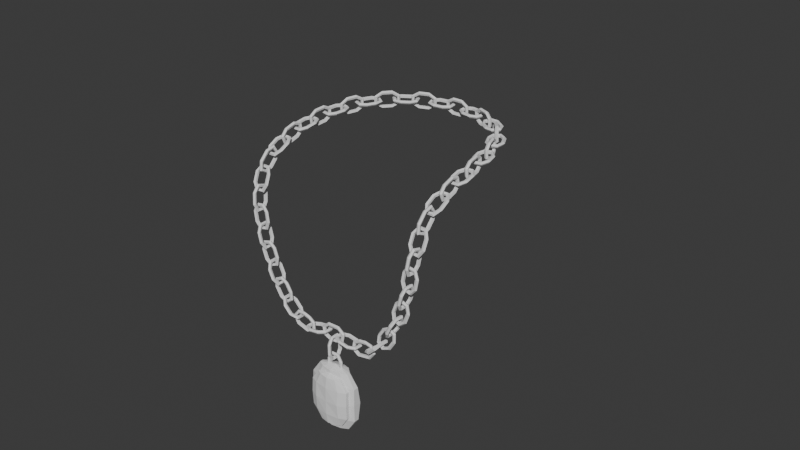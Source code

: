# Source: Pendant.blend  (saved by Blender 5.1.30; exported with 4.5.12 LTS)
import bpy
from mathutils import Matrix  # noqa: F401  (used for matrix-valued properties, if any)

bpy.ops.wm.read_factory_settings(use_empty=True)
scene = bpy.context.scene
scene.name = 'Scene'

# ---- collections
col_collection = bpy.data.collections.new('Collection'); scene.collection.children.link(col_collection)

# ---- world
world_world = bpy.data.worlds.new('World'); scene.world = world_world
world_world.use_nodes = True; world_world.node_tree.nodes.clear()
_N = world_world.node_tree.nodes; _L = world_world.node_tree.links
n0 = _N.new('ShaderNodeOutputWorld'); n0.name = 'World Output'; n0.location = (200, 100)
n1 = _N.new('ShaderNodeBackground'); n1.name = 'Background'; n1.location = (-200, 100)
n1.inputs[0].default_value = (0.05088, 0.05088, 0.05088, 1.0)
_L.new(n1.outputs[0], n0.inputs[0])
n0.is_active_output = True
world_world.color = (0.05088, 0.05088, 0.05088)
world_world.sun_shadow_jitter_overblur = 0.0

# ---- meshes
me_torus_001 = bpy.data.meshes.new('Torus.001')
me_torus_001.from_pydata([(0.25, -0.1412, 5.96e-11), (0.2155, -0.1412, 0.04755), (0.1595, -0.1412, 0.02939), (0.1595, -0.1412, -0.02939), (0.2155, -0.1412, -0.04755), (-0.125, -0.3577, 5.96e-11), (-0.1077, -0.3278, 0.04755), (-0.07977, -0.2794, 0.02939), (-0.07977, -0.2794, -0.02939), (-0.1077, -0.3278, -0.04755), (0.125, -0.3577, 5.96e-11), (0.1077, -0.3278, 0.04755), (0.07977, -0.2794, 0.02939), (0.07977, -0.2794, -0.02939), (0.1077, -0.3278, -0.04755), (0.125, 0.3577, 5.96e-11), (0.1077, 0.3278, 0.04755), (0.07977, 0.2794, 0.02939), (0.07977, 0.2794, -0.02939), (0.1077, 0.3278, -0.04755), (-0.125, 0.3577, 5.96e-11), (-0.1077, 0.3278, 0.04755), (-0.07977, 0.2794, 0.02939), (-0.07977, 0.2794, -0.02939), (-0.1077, 0.3278, -0.04755), (0.1077, 0.3278, -0.04755), (0.07977, 0.2794, -0.02939), (0.07977, 0.2794, 0.02939), (0.1077, 0.3278, 0.04755), (0.125, 0.3577, 5.96e-11), (0.2155, 0.1412, -0.04755), (0.1595, 0.1412, -0.02939), (0.1595, 0.1412, 0.02939), (0.2155, 0.1412, 0.04755), (0.25, 0.1412, 5.96e-11), (-0.25, -0.1412, 5.96e-11), (-0.2155, -0.1412, 0.04755), (-0.1595, -0.1412, 0.02939), (-0.1595, -0.1412, -0.02939), (-0.2155, -0.1412, -0.04755), (-0.125, -0.3577, 5.96e-11), (-0.1077, -0.3278, 0.04755), (-0.07977, -0.2794, 0.02939), (-0.07977, -0.2794, -0.02939), (-0.1077, -0.3278, -0.04755), (-0.25, 0.1412, 5.96e-11), (-0.2155, 0.1412, 0.04755), (-0.1595, 0.1412, 0.02939), (-0.1595, 0.1412, -0.02939), (-0.2155, 0.1412, -0.04755)], [], [(39, 44, 40, 35), (38, 43, 44, 39), (37, 42, 43, 38), (36, 41, 42, 37), (35, 40, 41, 36), (5, 10, 11, 6), (6, 11, 12, 7), (7, 12, 13, 8), (8, 13, 14, 9), (9, 14, 10, 5), (10, 0, 1, 11), (11, 1, 2, 12), (12, 2, 3, 13), (13, 3, 4, 14), (14, 4, 0, 10), (15, 20, 21, 16), (16, 21, 22, 17), (17, 22, 23, 18), (18, 23, 24, 19), (19, 24, 20, 15), (20, 45, 46, 21), (21, 46, 47, 22), (22, 47, 48, 23), (23, 48, 49, 24), (24, 49, 45, 20), (30, 25, 29, 34), (31, 26, 25, 30), (32, 27, 26, 31), (33, 28, 27, 32), (34, 29, 28, 33), (33, 32, 2, 1), (32, 31, 3, 2), (31, 30, 4, 3), (30, 34, 0, 4), (34, 33, 1, 0), (49, 48, 38, 39), (48, 47, 37, 38), (47, 46, 36, 37), (46, 45, 35, 36), (45, 49, 39, 35)])
_uv = me_torus_001.uv_layers.new(name='UVMap')
_uv.uv.foreach_set('vector', [-1.11e-16, 0.4, 0.1667, 0.4, 0.1667, 0.6, -1.11e-16, 0.6, -1.11e-16, 0.2, 0.1667, 0.2, 0.1667, 0.4, -1.11e-16, 0.4, -1.11e-16, 0.0, 0.1667, 0.0, 0.1667, 0.2, -1.11e-16, 0.2, -1.11e-16, 0.8, 0.1667, 0.8, 0.1667, 1.0, -1.11e-16, 1.0, -1.11e-16, 0.6, 0.1667, 0.6, 0.1667, 0.8, -1.11e-16, 0.8, 0.1667, 0.6, 0.3333, 0.6, 0.3333, 0.8, 0.1667, 0.8, 0.1667, 0.8, 0.3333, 0.8, 0.3333, 1.0, 0.1667, 1.0, 0.1667, 0.0, 0.3333, 0.0, 0.3333, 0.2, 0.1667, 0.2, 0.1667, 0.2, 0.3333, 0.2, 0.3333, 0.4, 0.1667, 0.4, 0.1667, 0.4, 0.3333, 0.4, 0.3333, 0.6, 0.1667, 0.6, 0.3333, 0.6, 0.5, 0.6, 0.5, 0.8, 0.3333, 0.8, 0.3333, 0.8, 0.5, 0.8, 0.5, 1.0, 0.3333, 1.0, 0.3333, 0.0, 0.5, 0.0, 0.5, 0.2, 0.3333, 0.2, 0.3333, 0.2, 0.5, 0.2, 0.5, 0.4, 0.3333, 0.4, 0.3333, 0.4, 0.5, 0.4, 0.5, 0.6, 0.3333, 0.6, 0.6667, 0.6, 0.8333, 0.6, 0.8333, 0.8, 0.6667, 0.8, 0.6667, 0.8, 0.8333, 0.8, 0.8333, 1.0, 0.6667, 1.0, 0.6667, 0.0, 0.8333, 0.0, 0.8333, 0.2, 0.6667, 0.2, 0.6667, 0.2, 0.8333, 0.2, 0.8333, 0.4, 0.6667, 0.4, 0.6667, 0.4, 0.8333, 0.4, 0.8333, 0.6, 0.6667, 0.6, 0.8333, 0.6, 1.0, 0.6, 1.0, 0.8, 0.8333, 0.8, 0.8333, 0.8, 1.0, 0.8, 1.0, 1.0, 0.8333, 1.0, 0.8333, 0.0, 1.0, 0.0, 1.0, 0.2, 0.8333, 0.2, 0.8333, 0.2, 1.0, 0.2, 1.0, 0.4, 0.8333, 0.4, 0.8333, 0.4, 1.0, 0.4, 1.0, 0.6, 0.8333, 0.6, 0.5, 0.4, 0.6667, 0.4, 0.6667, 0.6, 0.5, 0.6, 0.5, 0.2, 0.6667, 0.2, 0.6667, 0.4, 0.5, 0.4, 0.5, 0.0, 0.6667, 0.0, 0.6667, 0.2, 0.5, 0.2, 0.5, 0.8, 0.6667, 0.8, 0.6667, 1.0, 0.5, 1.0, 0.5, 0.6, 0.6667, 0.6, 0.6667, 0.8, 0.5, 0.8, 0.5, 0.8, 0.5, 1.0, 0.5, 1.0, 0.5, 0.8, 0.5, 0.0, 0.5, 0.2, 0.5, 0.2, 0.5, 0.0, 0.5, 0.2, 0.5, 0.4, 0.5, 0.4, 0.5, 0.2, 0.5, 0.4, 0.5, 0.6, 0.5, 0.6, 0.5, 0.4, 0.5, 0.6, 0.5, 0.8, 0.5, 0.8, 0.5, 0.6, 1.0, 0.4, 1.0, 0.2, -1.11e-16, 0.2, -1.11e-16, 0.4, 1.0, 0.2, 1.0, 0.0, -1.11e-16, 0.0, -1.11e-16, 0.2, 1.0, 1.0, 1.0, 0.8, -1.11e-16, 0.8, -1.11e-16, 1.0, 1.0, 0.8, 1.0, 0.6, -1.11e-16, 0.6, -1.11e-16, 0.8, 1.0, 0.6, 1.0, 0.4, -1.11e-16, 0.4, -1.11e-16, 0.6])
me_torus_001.update()
me_torus_002 = bpy.data.meshes.new('Torus.002')
me_torus_002.from_pydata([(0.25, -0.1412, 5.96e-11), (0.2155, -0.1412, 0.04755), (0.1595, -0.1412, 0.02939), (0.1595, -0.1412, -0.02939), (0.2155, -0.1412, -0.04755), (-0.125, -0.3577, 5.96e-11), (-0.1077, -0.3278, 0.04755), (-0.07977, -0.2794, 0.02939), (-0.07977, -0.2794, -0.02939), (-0.1077, -0.3278, -0.04755), (0.125, -0.3577, 5.96e-11), (0.1077, -0.3278, 0.04755), (0.07977, -0.2794, 0.02939), (0.07977, -0.2794, -0.02939), (0.1077, -0.3278, -0.04755), (0.125, 0.3577, 5.96e-11), (0.1077, 0.3278, 0.04755), (0.07977, 0.2794, 0.02939), (0.07977, 0.2794, -0.02939), (0.1077, 0.3278, -0.04755), (-0.125, 0.3577, 5.96e-11), (-0.1077, 0.3278, 0.04755), (-0.07977, 0.2794, 0.02939), (-0.07977, 0.2794, -0.02939), (-0.1077, 0.3278, -0.04755), (0.1077, 0.3278, -0.04755), (0.07977, 0.2794, -0.02939), (0.07977, 0.2794, 0.02939), (0.1077, 0.3278, 0.04755), (0.125, 0.3577, 5.96e-11), (0.2155, 0.1412, -0.04755), (0.1595, 0.1412, -0.02939), (0.1595, 0.1412, 0.02939), (0.2155, 0.1412, 0.04755), (0.25, 0.1412, 5.96e-11), (-0.25, -0.1412, 5.96e-11), (-0.2155, -0.1412, 0.04755), (-0.1595, -0.1412, 0.02939), (-0.1595, -0.1412, -0.02939), (-0.2155, -0.1412, -0.04755), (-0.125, -0.3577, 5.96e-11), (-0.1077, -0.3278, 0.04755), (-0.07977, -0.2794, 0.02939), (-0.07977, -0.2794, -0.02939), (-0.1077, -0.3278, -0.04755), (-0.25, 0.1412, 5.96e-11), (-0.2155, 0.1412, 0.04755), (-0.1595, 0.1412, 0.02939), (-0.1595, 0.1412, -0.02939), (-0.2155, 0.1412, -0.04755)], [], [(39, 44, 40, 35), (38, 43, 44, 39), (37, 42, 43, 38), (36, 41, 42, 37), (35, 40, 41, 36), (5, 10, 11, 6), (6, 11, 12, 7), (7, 12, 13, 8), (8, 13, 14, 9), (9, 14, 10, 5), (10, 0, 1, 11), (11, 1, 2, 12), (12, 2, 3, 13), (13, 3, 4, 14), (14, 4, 0, 10), (15, 20, 21, 16), (16, 21, 22, 17), (17, 22, 23, 18), (18, 23, 24, 19), (19, 24, 20, 15), (20, 45, 46, 21), (21, 46, 47, 22), (22, 47, 48, 23), (23, 48, 49, 24), (24, 49, 45, 20), (30, 25, 29, 34), (31, 26, 25, 30), (32, 27, 26, 31), (33, 28, 27, 32), (34, 29, 28, 33), (33, 32, 2, 1), (32, 31, 3, 2), (31, 30, 4, 3), (30, 34, 0, 4), (34, 33, 1, 0), (49, 48, 38, 39), (48, 47, 37, 38), (47, 46, 36, 37), (46, 45, 35, 36), (45, 49, 39, 35)])
_uv = me_torus_002.uv_layers.new(name='UVMap')
_uv.uv.foreach_set('vector', [-1.11e-16, 0.4, 0.1667, 0.4, 0.1667, 0.6, -1.11e-16, 0.6, -1.11e-16, 0.2, 0.1667, 0.2, 0.1667, 0.4, -1.11e-16, 0.4, -1.11e-16, 0.0, 0.1667, 0.0, 0.1667, 0.2, -1.11e-16, 0.2, -1.11e-16, 0.8, 0.1667, 0.8, 0.1667, 1.0, -1.11e-16, 1.0, -1.11e-16, 0.6, 0.1667, 0.6, 0.1667, 0.8, -1.11e-16, 0.8, 0.1667, 0.6, 0.3333, 0.6, 0.3333, 0.8, 0.1667, 0.8, 0.1667, 0.8, 0.3333, 0.8, 0.3333, 1.0, 0.1667, 1.0, 0.1667, 0.0, 0.3333, 0.0, 0.3333, 0.2, 0.1667, 0.2, 0.1667, 0.2, 0.3333, 0.2, 0.3333, 0.4, 0.1667, 0.4, 0.1667, 0.4, 0.3333, 0.4, 0.3333, 0.6, 0.1667, 0.6, 0.3333, 0.6, 0.5, 0.6, 0.5, 0.8, 0.3333, 0.8, 0.3333, 0.8, 0.5, 0.8, 0.5, 1.0, 0.3333, 1.0, 0.3333, 0.0, 0.5, 0.0, 0.5, 0.2, 0.3333, 0.2, 0.3333, 0.2, 0.5, 0.2, 0.5, 0.4, 0.3333, 0.4, 0.3333, 0.4, 0.5, 0.4, 0.5, 0.6, 0.3333, 0.6, 0.6667, 0.6, 0.8333, 0.6, 0.8333, 0.8, 0.6667, 0.8, 0.6667, 0.8, 0.8333, 0.8, 0.8333, 1.0, 0.6667, 1.0, 0.6667, 0.0, 0.8333, 0.0, 0.8333, 0.2, 0.6667, 0.2, 0.6667, 0.2, 0.8333, 0.2, 0.8333, 0.4, 0.6667, 0.4, 0.6667, 0.4, 0.8333, 0.4, 0.8333, 0.6, 0.6667, 0.6, 0.8333, 0.6, 1.0, 0.6, 1.0, 0.8, 0.8333, 0.8, 0.8333, 0.8, 1.0, 0.8, 1.0, 1.0, 0.8333, 1.0, 0.8333, 0.0, 1.0, 0.0, 1.0, 0.2, 0.8333, 0.2, 0.8333, 0.2, 1.0, 0.2, 1.0, 0.4, 0.8333, 0.4, 0.8333, 0.4, 1.0, 0.4, 1.0, 0.6, 0.8333, 0.6, 0.5, 0.4, 0.6667, 0.4, 0.6667, 0.6, 0.5, 0.6, 0.5, 0.2, 0.6667, 0.2, 0.6667, 0.4, 0.5, 0.4, 0.5, 0.0, 0.6667, 0.0, 0.6667, 0.2, 0.5, 0.2, 0.5, 0.8, 0.6667, 0.8, 0.6667, 1.0, 0.5, 1.0, 0.5, 0.6, 0.6667, 0.6, 0.6667, 0.8, 0.5, 0.8, 0.5, 0.8, 0.5, 1.0, 0.5, 1.0, 0.5, 0.8, 0.5, 0.0, 0.5, 0.2, 0.5, 0.2, 0.5, 0.0, 0.5, 0.2, 0.5, 0.4, 0.5, 0.4, 0.5, 0.2, 0.5, 0.4, 0.5, 0.6, 0.5, 0.6, 0.5, 0.4, 0.5, 0.6, 0.5, 0.8, 0.5, 0.8, 0.5, 0.6, 1.0, 0.4, 1.0, 0.2, -1.11e-16, 0.2, -1.11e-16, 0.4, 1.0, 0.2, 1.0, 0.0, -1.11e-16, 0.0, -1.11e-16, 0.2, 1.0, 1.0, 1.0, 0.8, -1.11e-16, 0.8, -1.11e-16, 1.0, 1.0, 0.8, 1.0, 0.6, -1.11e-16, 0.6, -1.11e-16, 0.8, 1.0, 0.6, 1.0, 0.4, -1.11e-16, 0.4, -1.11e-16, 0.6])
me_torus_002.update()
me_torus_003 = bpy.data.meshes.new('Torus.003')
me_torus_003.from_pydata([(0.25, -0.1412, 5.96e-11), (0.2155, -0.1412, 0.04755), (0.1595, -0.1412, 0.02939), (0.1595, -0.1412, -0.02939), (0.2155, -0.1412, -0.04755), (-0.125, -0.3577, 5.96e-11), (-0.1077, -0.3278, 0.04755), (-0.07977, -0.2794, 0.02939), (-0.07977, -0.2794, -0.02939), (-0.1077, -0.3278, -0.04755), (0.125, -0.3577, 5.96e-11), (0.1077, -0.3278, 0.04755), (0.07977, -0.2794, 0.02939), (0.07977, -0.2794, -0.02939), (0.1077, -0.3278, -0.04755), (0.125, 0.3577, 5.96e-11), (0.1077, 0.3278, 0.04755), (0.07977, 0.2794, 0.02939), (0.07977, 0.2794, -0.02939), (0.1077, 0.3278, -0.04755), (-0.125, 0.3577, 5.96e-11), (-0.1077, 0.3278, 0.04755), (-0.07977, 0.2794, 0.02939), (-0.07977, 0.2794, -0.02939), (-0.1077, 0.3278, -0.04755), (0.1077, 0.3278, -0.04755), (0.07977, 0.2794, -0.02939), (0.07977, 0.2794, 0.02939), (0.1077, 0.3278, 0.04755), (0.125, 0.3577, 5.96e-11), (0.2155, 0.1412, -0.04755), (0.1595, 0.1412, -0.02939), (0.1595, 0.1412, 0.02939), (0.2155, 0.1412, 0.04755), (0.25, 0.1412, 5.96e-11), (-0.25, -0.1412, 5.96e-11), (-0.2155, -0.1412, 0.04755), (-0.1595, -0.1412, 0.02939), (-0.1595, -0.1412, -0.02939), (-0.2155, -0.1412, -0.04755), (-0.125, -0.3577, 5.96e-11), (-0.1077, -0.3278, 0.04755), (-0.07977, -0.2794, 0.02939), (-0.07977, -0.2794, -0.02939), (-0.1077, -0.3278, -0.04755), (-0.25, 0.1412, 5.96e-11), (-0.2155, 0.1412, 0.04755), (-0.1595, 0.1412, 0.02939), (-0.1595, 0.1412, -0.02939), (-0.2155, 0.1412, -0.04755)], [], [(39, 44, 40, 35), (38, 43, 44, 39), (37, 42, 43, 38), (36, 41, 42, 37), (35, 40, 41, 36), (5, 10, 11, 6), (6, 11, 12, 7), (7, 12, 13, 8), (8, 13, 14, 9), (9, 14, 10, 5), (10, 0, 1, 11), (11, 1, 2, 12), (12, 2, 3, 13), (13, 3, 4, 14), (14, 4, 0, 10), (15, 20, 21, 16), (16, 21, 22, 17), (17, 22, 23, 18), (18, 23, 24, 19), (19, 24, 20, 15), (20, 45, 46, 21), (21, 46, 47, 22), (22, 47, 48, 23), (23, 48, 49, 24), (24, 49, 45, 20), (30, 25, 29, 34), (31, 26, 25, 30), (32, 27, 26, 31), (33, 28, 27, 32), (34, 29, 28, 33), (33, 32, 2, 1), (32, 31, 3, 2), (31, 30, 4, 3), (30, 34, 0, 4), (34, 33, 1, 0), (49, 48, 38, 39), (48, 47, 37, 38), (47, 46, 36, 37), (46, 45, 35, 36), (45, 49, 39, 35)])
_uv = me_torus_003.uv_layers.new(name='UVMap')
_uv.uv.foreach_set('vector', [-1.11e-16, 0.4, 0.1667, 0.4, 0.1667, 0.6, -1.11e-16, 0.6, -1.11e-16, 0.2, 0.1667, 0.2, 0.1667, 0.4, -1.11e-16, 0.4, -1.11e-16, 0.0, 0.1667, 0.0, 0.1667, 0.2, -1.11e-16, 0.2, -1.11e-16, 0.8, 0.1667, 0.8, 0.1667, 1.0, -1.11e-16, 1.0, -1.11e-16, 0.6, 0.1667, 0.6, 0.1667, 0.8, -1.11e-16, 0.8, 0.1667, 0.6, 0.3333, 0.6, 0.3333, 0.8, 0.1667, 0.8, 0.1667, 0.8, 0.3333, 0.8, 0.3333, 1.0, 0.1667, 1.0, 0.1667, 0.0, 0.3333, 0.0, 0.3333, 0.2, 0.1667, 0.2, 0.1667, 0.2, 0.3333, 0.2, 0.3333, 0.4, 0.1667, 0.4, 0.1667, 0.4, 0.3333, 0.4, 0.3333, 0.6, 0.1667, 0.6, 0.3333, 0.6, 0.5, 0.6, 0.5, 0.8, 0.3333, 0.8, 0.3333, 0.8, 0.5, 0.8, 0.5, 1.0, 0.3333, 1.0, 0.3333, 0.0, 0.5, 0.0, 0.5, 0.2, 0.3333, 0.2, 0.3333, 0.2, 0.5, 0.2, 0.5, 0.4, 0.3333, 0.4, 0.3333, 0.4, 0.5, 0.4, 0.5, 0.6, 0.3333, 0.6, 0.6667, 0.6, 0.8333, 0.6, 0.8333, 0.8, 0.6667, 0.8, 0.6667, 0.8, 0.8333, 0.8, 0.8333, 1.0, 0.6667, 1.0, 0.6667, 0.0, 0.8333, 0.0, 0.8333, 0.2, 0.6667, 0.2, 0.6667, 0.2, 0.8333, 0.2, 0.8333, 0.4, 0.6667, 0.4, 0.6667, 0.4, 0.8333, 0.4, 0.8333, 0.6, 0.6667, 0.6, 0.8333, 0.6, 1.0, 0.6, 1.0, 0.8, 0.8333, 0.8, 0.8333, 0.8, 1.0, 0.8, 1.0, 1.0, 0.8333, 1.0, 0.8333, 0.0, 1.0, 0.0, 1.0, 0.2, 0.8333, 0.2, 0.8333, 0.2, 1.0, 0.2, 1.0, 0.4, 0.8333, 0.4, 0.8333, 0.4, 1.0, 0.4, 1.0, 0.6, 0.8333, 0.6, 0.5, 0.4, 0.6667, 0.4, 0.6667, 0.6, 0.5, 0.6, 0.5, 0.2, 0.6667, 0.2, 0.6667, 0.4, 0.5, 0.4, 0.5, 0.0, 0.6667, 0.0, 0.6667, 0.2, 0.5, 0.2, 0.5, 0.8, 0.6667, 0.8, 0.6667, 1.0, 0.5, 1.0, 0.5, 0.6, 0.6667, 0.6, 0.6667, 0.8, 0.5, 0.8, 0.5, 0.8, 0.5, 1.0, 0.5, 1.0, 0.5, 0.8, 0.5, 0.0, 0.5, 0.2, 0.5, 0.2, 0.5, 0.0, 0.5, 0.2, 0.5, 0.4, 0.5, 0.4, 0.5, 0.2, 0.5, 0.4, 0.5, 0.6, 0.5, 0.6, 0.5, 0.4, 0.5, 0.6, 0.5, 0.8, 0.5, 0.8, 0.5, 0.6, 1.0, 0.4, 1.0, 0.2, -1.11e-16, 0.2, -1.11e-16, 0.4, 1.0, 0.2, 1.0, 0.0, -1.11e-16, 0.0, -1.11e-16, 0.2, 1.0, 1.0, 1.0, 0.8, -1.11e-16, 0.8, -1.11e-16, 1.0, 1.0, 0.8, 1.0, 0.6, -1.11e-16, 0.6, -1.11e-16, 0.8, 1.0, 0.6, 1.0, 0.4, -1.11e-16, 0.4, -1.11e-16, 0.6])
me_torus_003.update()
me_sphere = bpy.data.meshes.new('Sphere')
me_sphere.from_pydata([(0.0, -0.004596, 0.9642), (0.0, 0.2263, 0.866), (-3.359e-05, 0.2812, 0.0), (0.0, 0.2263, -0.866), (0.0, -0.004596, -0.9508), (0.2939, 0.1715, 0.866), (0.4541, 0.2022, 0.5), (0.4432, 0.261, 0.0), (0.4541, 0.2022, -0.5), (0.2939, 0.1715, -0.866), (0.4755, 0.01669, 0.866), (0.7209, 0.04116, 0.5), (0.7317, 0.1134, 0.0), (0.7209, 0.04116, -0.5), (0.4755, 0.01669, -0.866), (0.4755, -0.07301, 0.866), (0.7194, -0.1, 0.5), (0.7317, -0.1229, 0.0), (0.7194, -0.1, -0.5), (0.4755, -0.07301, -0.866), (0.2939, -0.1735, 0.866), (0.4544, -0.2205, 0.5), (0.4418, -0.2586, 0.0), (0.4544, -0.2205, -0.5), (0.2939, -0.1735, -0.866), (2.98e-08, -0.2251, 0.866), (2.98e-08, -0.2796, 0.5), (-3.435e-05, -0.2891, 0.0), (2.98e-08, -0.2796, -0.5), (2.98e-08, -0.2251, -0.866), (-0.2939, -0.1735, 0.866), (-0.4545, -0.2205, 0.5), (-0.442, -0.2586, 0.0), (-0.4545, -0.2205, -0.5), (-0.2939, -0.1735, -0.866), (-0.4755, -0.07301, 0.866), (-0.7195, -0.1, 0.5), (-0.732, -0.1229, 0.0), (-0.7195, -0.1, -0.5), (-0.4755, -0.07301, -0.866), (-0.4755, 0.01669, 0.866), (-0.721, 0.04116, 0.5), (-0.732, 0.1134, 0.0), (-0.721, 0.04116, -0.5), (-0.4755, 0.01669, -0.866), (-0.2939, 0.1715, 0.866), (-0.4542, 0.2022, 0.5), (-0.4433, 0.261, 0.0), (-0.4542, 0.2022, -0.5), (-0.2939, 0.1715, -0.866), (-2.98e-08, 0.2806, 0.5), (-2.98e-08, 0.2806, -0.5)], [], [(3, 51, 8, 9), (2, 50, 6, 7), (1, 0, 5), (4, 3, 9), (51, 2, 7, 8), (50, 1, 5, 6), (4, 9, 14), (8, 7, 12, 13), (6, 5, 10, 11), (9, 8, 13, 14), (7, 6, 11, 12), (5, 0, 10), (4, 14, 19), (13, 12, 17, 18), (11, 10, 15, 16), (14, 13, 18, 19), (12, 11, 16, 17), (10, 0, 15), (4, 19, 24), (18, 17, 22, 23), (16, 15, 20, 21), (19, 18, 23, 24), (17, 16, 21, 22), (15, 0, 20), (23, 22, 27, 28), (21, 20, 25, 26), (24, 23, 28, 29), (22, 21, 26, 27), (20, 0, 25), (4, 24, 29), (26, 25, 30, 31), (29, 28, 33, 34), (27, 26, 31, 32), (25, 0, 30), (4, 29, 34), (28, 27, 32, 33), (34, 33, 38, 39), (32, 31, 36, 37), (30, 0, 35), (4, 34, 39), (33, 32, 37, 38), (31, 30, 35, 36), (39, 38, 43, 44), (37, 36, 41, 42), (35, 0, 40), (4, 39, 44), (38, 37, 42, 43), (36, 35, 40, 41), (44, 43, 48, 49), (42, 41, 46, 47), (40, 0, 45), (4, 44, 49), (43, 42, 47, 48), (41, 40, 45, 46), (49, 48, 51, 3), (47, 46, 50, 2), (45, 0, 1), (4, 49, 3), (48, 47, 2, 51), (46, 45, 1, 50)])
_uv = me_sphere.uv_layers.new(name='UVMap')
_uv.uv.foreach_set('vector', [0.7, 0.1667, 0.7, 0.3333, 0.6, 0.3333, 0.6, 0.1667, 0.7, 0.5, 0.7, 0.6667, 0.6, 0.6667, 0.6, 0.5, 0.7, 0.8333, 0.65, 1.0, 0.6, 0.8333, 0.65, 0.0, 0.7, 0.1667, 0.6, 0.1667, 0.7, 0.3333, 0.7, 0.5, 0.6, 0.5, 0.6, 0.3333, 0.7, 0.6667, 0.7, 0.8333, 0.6, 0.8333, 0.6, 0.6667, 0.55, 0.0, 0.6, 0.1667, 0.5, 0.1667, 0.6, 0.3333, 0.6, 0.5, 0.5, 0.5, 0.5, 0.3333, 0.6, 0.6667, 0.6, 0.8333, 0.5, 0.8333, 0.5, 0.6667, 0.6, 0.1667, 0.6, 0.3333, 0.5, 0.3333, 0.5, 0.1667, 0.6, 0.5, 0.6, 0.6667, 0.5, 0.6667, 0.5, 0.5, 0.6, 0.8333, 0.55, 1.0, 0.5, 0.8333, 0.45, 0.0, 0.5, 0.1667, 0.4, 0.1667, 0.5, 0.3333, 0.5, 0.5, 0.4, 0.5, 0.4, 0.3333, 0.5, 0.6667, 0.5, 0.8333, 0.4, 0.8333, 0.4, 0.6667, 0.5, 0.1667, 0.5, 0.3333, 0.4, 0.3333, 0.4, 0.1667, 0.5, 0.5, 0.5, 0.6667, 0.4, 0.6667, 0.4, 0.5, 0.5, 0.8333, 0.45, 1.0, 0.4, 0.8333, 0.35, 0.0, 0.4, 0.1667, 0.3, 0.1667, 0.4, 0.3333, 0.4, 0.5, 0.3, 0.5, 0.3, 0.3333, 0.4, 0.6667, 0.4, 0.8333, 0.3, 0.8333, 0.3, 0.6667, 0.4, 0.1667, 0.4, 0.3333, 0.3, 0.3333, 0.3, 0.1667, 0.4, 0.5, 0.4, 0.6667, 0.3, 0.6667, 0.3, 0.5, 0.4, 0.8333, 0.35, 1.0, 0.3, 0.8333, 0.3, 0.3333, 0.3, 0.5, 0.2, 0.5, 0.2, 0.3333, 0.3, 0.6667, 0.3, 0.8333, 0.2, 0.8333, 0.2, 0.6667, 0.3, 0.1667, 0.3, 0.3333, 0.2, 0.3333, 0.2, 0.1667, 0.3, 0.5, 0.3, 0.6667, 0.2, 0.6667, 0.2, 0.5, 0.3, 0.8333, 0.25, 1.0, 0.2, 0.8333, 0.25, 0.0, 0.3, 0.1667, 0.2, 0.1667, 0.2, 0.6667, 0.2, 0.8333, 0.1, 0.8333, 0.1, 0.6667, 0.2, 0.1667, 0.2, 0.3333, 0.1, 0.3333, 0.1, 0.1667, 0.2, 0.5, 0.2, 0.6667, 0.1, 0.6667, 0.1, 0.5, 0.2, 0.8333, 0.15, 1.0, 0.1, 0.8333, 0.15, 0.0, 0.2, 0.1667, 0.1, 0.1667, 0.2, 0.3333, 0.2, 0.5, 0.1, 0.5, 0.1, 0.3333, 0.1, 0.1667, 0.1, 0.3333, 0.0, 0.3333, 0.0, 0.1667, 0.1, 0.5, 0.1, 0.6667, 0.0, 0.6667, 0.0, 0.5, 0.1, 0.8333, 0.05, 1.0, 0.0, 0.8333, 0.05, 0.0, 0.1, 0.1667, 0.0, 0.1667, 0.1, 0.3333, 0.1, 0.5, 0.0, 0.5, 0.0, 0.3333, 0.1, 0.6667, 0.1, 0.8333, 0.0, 0.8333, 0.0, 0.6667, 1.0, 0.1667, 1.0, 0.3333, 0.9, 0.3333, 0.9, 0.1667, 1.0, 0.5, 1.0, 0.6667, 0.9, 0.6667, 0.9, 0.5, 1.0, 0.8333, 0.95, 1.0, 0.9, 0.8333, 0.95, 0.0, 1.0, 0.1667, 0.9, 0.1667, 1.0, 0.3333, 1.0, 0.5, 0.9, 0.5, 0.9, 0.3333, 1.0, 0.6667, 1.0, 0.8333, 0.9, 0.8333, 0.9, 0.6667, 0.9, 0.1667, 0.9, 0.3333, 0.8, 0.3333, 0.8, 0.1667, 0.9, 0.5, 0.9, 0.6667, 0.8, 0.6667, 0.8, 0.5, 0.9, 0.8333, 0.85, 1.0, 0.8, 0.8333, 0.85, 0.0, 0.9, 0.1667, 0.8, 0.1667, 0.9, 0.3333, 0.9, 0.5, 0.8, 0.5, 0.8, 0.3333, 0.9, 0.6667, 0.9, 0.8333, 0.8, 0.8333, 0.8, 0.6667, 0.8, 0.1667, 0.8, 0.3333, 0.7, 0.3333, 0.7, 0.1667, 0.8, 0.5, 0.8, 0.6667, 0.7, 0.6667, 0.7, 0.5, 0.8, 0.8333, 0.75, 1.0, 0.7, 0.8333, 0.75, 0.0, 0.8, 0.1667, 0.7, 0.1667, 0.8, 0.3333, 0.8, 0.5, 0.7, 0.5, 0.7, 0.3333, 0.8, 0.6667, 0.8, 0.8333, 0.7, 0.8333, 0.7, 0.6667])
me_sphere.update()
me_sphere_001 = bpy.data.meshes.new('Sphere.001')
me_sphere_001.from_pydata([(0.0, -0.004596, 1.0), (0.0, 0.2263, 0.866), (-3.359e-05, 0.2812, 0.0), (0.0, 0.2263, -0.866), (0.0, -0.004596, -1.0), (0.2939, 0.1715, 0.866), (0.4541, 0.2022, 0.5), (0.4432, 0.261, 0.0), (0.4541, 0.2022, -0.5), (0.2939, 0.1715, -0.866), (0.4755, 0.01669, 0.866), (0.7209, 0.04116, 0.5), (0.7317, 0.1134, 0.0), (0.7209, 0.04116, -0.5), (0.4755, 0.01669, -0.866), (0.4755, -0.07301, 0.866), (0.7194, -0.1, 0.5), (0.7317, -0.1229, 0.0), (0.7194, -0.1, -0.5), (0.4755, -0.07301, -0.866), (0.2939, -0.1735, 0.866), (0.4544, -0.2205, 0.5), (0.4418, -0.2586, 0.0), (0.4544, -0.2205, -0.5), (0.2939, -0.1735, -0.866), (2.98e-08, -0.2251, 0.866), (2.98e-08, -0.2796, 0.5), (-3.435e-05, -0.2891, 0.0), (2.98e-08, -0.2796, -0.5), (2.98e-08, -0.2251, -0.866), (-0.2939, -0.1735, 0.866), (-0.4545, -0.2205, 0.5), (-0.442, -0.2586, 0.0), (-0.4545, -0.2205, -0.5), (-0.2939, -0.1735, -0.866), (-0.4755, -0.07301, 0.866), (-0.7195, -0.1, 0.5), (-0.732, -0.1229, 0.0), (-0.7195, -0.1, -0.5), (-0.4755, -0.07301, -0.866), (-0.4755, 0.01669, 0.866), (-0.721, 0.04116, 0.5), (-0.732, 0.1134, 0.0), (-0.721, 0.04116, -0.5), (-0.4755, 0.01669, -0.866), (-0.2939, 0.1715, 0.866), (-0.4542, 0.2022, 0.5), (-0.4433, 0.261, 0.0), (-0.4542, 0.2022, -0.5), (-0.2939, 0.1715, -0.866), (-2.98e-08, 0.2806, 0.5), (-2.98e-08, 0.2806, -0.5)], [], [(3, 51, 8, 9), (2, 50, 6, 7), (1, 0, 5), (4, 3, 9), (51, 2, 7, 8), (50, 1, 5, 6), (4, 9, 14), (8, 7, 12, 13), (6, 5, 10, 11), (9, 8, 13, 14), (7, 6, 11, 12), (5, 0, 10), (4, 14, 19), (13, 12, 17, 18), (11, 10, 15, 16), (14, 13, 18, 19), (12, 11, 16, 17), (10, 0, 15), (4, 19, 24), (18, 17, 22, 23), (16, 15, 20, 21), (19, 18, 23, 24), (17, 16, 21, 22), (15, 0, 20), (23, 22, 27, 28), (21, 20, 25, 26), (24, 23, 28, 29), (22, 21, 26, 27), (20, 0, 25), (4, 24, 29), (26, 25, 30, 31), (29, 28, 33, 34), (27, 26, 31, 32), (25, 0, 30), (4, 29, 34), (28, 27, 32, 33), (34, 33, 38, 39), (32, 31, 36, 37), (30, 0, 35), (4, 34, 39), (33, 32, 37, 38), (31, 30, 35, 36), (39, 38, 43, 44), (37, 36, 41, 42), (35, 0, 40), (4, 39, 44), (38, 37, 42, 43), (36, 35, 40, 41), (44, 43, 48, 49), (42, 41, 46, 47), (40, 0, 45), (4, 44, 49), (43, 42, 47, 48), (41, 40, 45, 46), (49, 48, 51, 3), (47, 46, 50, 2), (45, 0, 1), (4, 49, 3), (48, 47, 2, 51), (46, 45, 1, 50)])
_uv = me_sphere_001.uv_layers.new(name='UVMap')
_uv.uv.foreach_set('vector', [0.7, 0.1667, 0.7, 0.3333, 0.6, 0.3333, 0.6, 0.1667, 0.7, 0.5, 0.7, 0.6667, 0.6, 0.6667, 0.6, 0.5, 0.7, 0.8333, 0.65, 1.0, 0.6, 0.8333, 0.65, 0.0, 0.7, 0.1667, 0.6, 0.1667, 0.7, 0.3333, 0.7, 0.5, 0.6, 0.5, 0.6, 0.3333, 0.7, 0.6667, 0.7, 0.8333, 0.6, 0.8333, 0.6, 0.6667, 0.55, 0.0, 0.6, 0.1667, 0.5, 0.1667, 0.6, 0.3333, 0.6, 0.5, 0.5, 0.5, 0.5, 0.3333, 0.6, 0.6667, 0.6, 0.8333, 0.5, 0.8333, 0.5, 0.6667, 0.6, 0.1667, 0.6, 0.3333, 0.5, 0.3333, 0.5, 0.1667, 0.6, 0.5, 0.6, 0.6667, 0.5, 0.6667, 0.5, 0.5, 0.6, 0.8333, 0.55, 1.0, 0.5, 0.8333, 0.45, 0.0, 0.5, 0.1667, 0.4, 0.1667, 0.5, 0.3333, 0.5, 0.5, 0.4, 0.5, 0.4, 0.3333, 0.5, 0.6667, 0.5, 0.8333, 0.4, 0.8333, 0.4, 0.6667, 0.5, 0.1667, 0.5, 0.3333, 0.4, 0.3333, 0.4, 0.1667, 0.5, 0.5, 0.5, 0.6667, 0.4, 0.6667, 0.4, 0.5, 0.5, 0.8333, 0.45, 1.0, 0.4, 0.8333, 0.35, 0.0, 0.4, 0.1667, 0.3, 0.1667, 0.4, 0.3333, 0.4, 0.5, 0.3, 0.5, 0.3, 0.3333, 0.4, 0.6667, 0.4, 0.8333, 0.3, 0.8333, 0.3, 0.6667, 0.4, 0.1667, 0.4, 0.3333, 0.3, 0.3333, 0.3, 0.1667, 0.4, 0.5, 0.4, 0.6667, 0.3, 0.6667, 0.3, 0.5, 0.4, 0.8333, 0.35, 1.0, 0.3, 0.8333, 0.3, 0.3333, 0.3, 0.5, 0.2, 0.5, 0.2, 0.3333, 0.3, 0.6667, 0.3, 0.8333, 0.2, 0.8333, 0.2, 0.6667, 0.3, 0.1667, 0.3, 0.3333, 0.2, 0.3333, 0.2, 0.1667, 0.3, 0.5, 0.3, 0.6667, 0.2, 0.6667, 0.2, 0.5, 0.3, 0.8333, 0.25, 1.0, 0.2, 0.8333, 0.25, 0.0, 0.3, 0.1667, 0.2, 0.1667, 0.2, 0.6667, 0.2, 0.8333, 0.1, 0.8333, 0.1, 0.6667, 0.2, 0.1667, 0.2, 0.3333, 0.1, 0.3333, 0.1, 0.1667, 0.2, 0.5, 0.2, 0.6667, 0.1, 0.6667, 0.1, 0.5, 0.2, 0.8333, 0.15, 1.0, 0.1, 0.8333, 0.15, 0.0, 0.2, 0.1667, 0.1, 0.1667, 0.2, 0.3333, 0.2, 0.5, 0.1, 0.5, 0.1, 0.3333, 0.1, 0.1667, 0.1, 0.3333, 0.0, 0.3333, 0.0, 0.1667, 0.1, 0.5, 0.1, 0.6667, 0.0, 0.6667, 0.0, 0.5, 0.1, 0.8333, 0.05, 1.0, 0.0, 0.8333, 0.05, 0.0, 0.1, 0.1667, 0.0, 0.1667, 0.1, 0.3333, 0.1, 0.5, 0.0, 0.5, 0.0, 0.3333, 0.1, 0.6667, 0.1, 0.8333, 0.0, 0.8333, 0.0, 0.6667, 1.0, 0.1667, 1.0, 0.3333, 0.9, 0.3333, 0.9, 0.1667, 1.0, 0.5, 1.0, 0.6667, 0.9, 0.6667, 0.9, 0.5, 1.0, 0.8333, 0.95, 1.0, 0.9, 0.8333, 0.95, 0.0, 1.0, 0.1667, 0.9, 0.1667, 1.0, 0.3333, 1.0, 0.5, 0.9, 0.5, 0.9, 0.3333, 1.0, 0.6667, 1.0, 0.8333, 0.9, 0.8333, 0.9, 0.6667, 0.9, 0.1667, 0.9, 0.3333, 0.8, 0.3333, 0.8, 0.1667, 0.9, 0.5, 0.9, 0.6667, 0.8, 0.6667, 0.8, 0.5, 0.9, 0.8333, 0.85, 1.0, 0.8, 0.8333, 0.85, 0.0, 0.9, 0.1667, 0.8, 0.1667, 0.9, 0.3333, 0.9, 0.5, 0.8, 0.5, 0.8, 0.3333, 0.9, 0.6667, 0.9, 0.8333, 0.8, 0.8333, 0.8, 0.6667, 0.8, 0.1667, 0.8, 0.3333, 0.7, 0.3333, 0.7, 0.1667, 0.8, 0.5, 0.8, 0.6667, 0.7, 0.6667, 0.7, 0.5, 0.8, 0.8333, 0.75, 1.0, 0.7, 0.8333, 0.75, 0.0, 0.8, 0.1667, 0.7, 0.1667, 0.8, 0.3333, 0.8, 0.5, 0.7, 0.5, 0.7, 0.3333, 0.8, 0.6667, 0.8, 0.8333, 0.7, 0.8333, 0.7, 0.6667])
me_sphere_001.update()

# ---- curves / text
cu_nurbscurve = bpy.data.curves.new('NurbsCurve', 'CURVE')
cu_nurbscurve.dimensions = '3D'
_sp = cu_nurbscurve.splines.new('NURBS'); _sp.points.add(8)
_sp.points.foreach_set('co', [-1.0, 0.0, 1.0, 1.0, -1.0, 0.0, 2.0, 1.0, -1.0, 2.0, 2.0, 1.0, 1.0, 2.0, 2.0, 1.0, 1.0, 0.0, 2.0, 1.0, 1.0, 0.0, 1.0, 1.0, 0.5, 0.0, 0.0, 1.0, 0.0, 0.0, 0.3, 1.0, -0.5, 0.0, 0.0, 1.0])
_sp.order_v = 0
_sp.resolution_u = 11
_sp.use_cyclic_u = True
cu_nurbscurve.use_path = True
cu_nurbscurve.fill_mode = 'FULL'

# ---- objects
ob_torus_001 = bpy.data.objects.new('Torus.001', me_torus_001)
ob_empty = bpy.data.objects.new('Empty', None)
ob_nurbscurve = bpy.data.objects.new('NurbsCurve', cu_nurbscurve)
ob_torus_002 = bpy.data.objects.new('Torus.002', me_torus_002)
ob_torus_003 = bpy.data.objects.new('Torus.003', me_torus_003)
ob_sphere = bpy.data.objects.new('Sphere', me_sphere)
ob_sphere_001 = bpy.data.objects.new('Sphere.001', me_sphere_001)

# ---- transforms, parenting, visibility, modifiers, constraints
ob_torus_001.location = (1.907e-08, 0.01111, -1.436)
_m = ob_torus_001.modifiers.new('Array.001', 'ARRAY')
_m.fit_type = 'FIT_CURVE'
_m.count = 35
_m.curve = ob_nurbscurve
_m.relative_offset_displace = (0.0, -0.7, 0.0)
_m.use_object_offset = True
_m.offset_object = ob_empty
_m = ob_torus_001.modifiers.new('Curve', 'CURVE')
_m.object = ob_nurbscurve
_m.deform_axis = 'NEG_Y'
ob_empty.location = (0.0, 0.0, -1.436)
ob_empty.rotation_euler = (0.0, 1.571, 0.0)
ob_empty.empty_display_size = 0.2
ob_nurbscurve.location = (0.0, 0.0, -1.436)
ob_nurbscurve.scale = (2.593, 2.593, 2.593)
ob_torus_002.location = (1.907e-08, -0.02015, -1.325)
ob_torus_002.rotation_euler = (1.571, -0.0, 1.571)
_m = ob_torus_002.modifiers.new('Array.001', 'ARRAY')
_m.fit_type = 'FIT_CURVE'
_m.count = 35
_m.relative_offset_displace = (0.0, -0.7, 0.0)
_m.use_object_offset = True
_m = ob_torus_002.modifiers.new('Curve', 'CURVE')
_m.deform_axis = 'NEG_Y'
ob_torus_003.location = (1.907e-08, -0.02015, -1.859)
ob_torus_003.rotation_euler = (1.571, -0.0, 0.0)
_m = ob_torus_003.modifiers.new('Array.001', 'ARRAY')
_m.fit_type = 'FIT_CURVE'
_m.count = 35
_m.relative_offset_displace = (0.0, -0.7, 0.0)
_m.use_object_offset = True
_m = ob_torus_003.modifiers.new('Curve', 'CURVE')
_m.deform_axis = 'NEG_Y'
ob_sphere.location = (0.0, -0.01056, -2.805)
ob_sphere_001.location = (0.0, -0.1916, -2.805)
ob_sphere_001.scale = (0.8198, 0.8198, 0.8198)

# ---- collection membership
col_collection.objects.link(ob_torus_001)
col_collection.objects.link(ob_empty)
col_collection.objects.link(ob_nurbscurve)
col_collection.objects.link(ob_torus_002)
col_collection.objects.link(ob_torus_003)
col_collection.objects.link(ob_sphere)
col_collection.objects.link(ob_sphere_001)

# ---- scene / render settings (as saved in the file)
scene.frame_start = 1; scene.frame_end = 250; scene.frame_set(89)
scene.render.engine = 'BLENDER_EEVEE_NEXT'
scene.render.bake_bias = 0.0
scene.render.bake_samples = 0
scene.cycles.sampling_pattern = 'TABULATED_SOBOL'
scene.eevee.use_volume_custom_range = False
bpy.context.view_layer.update()

# ---- added for rendering (the .blend has no active camera and no usable light): camera, sun
cam_auto = bpy.data.cameras.new('AutoCamera')
cam_auto.lens = 50.0
cam_auto.sensor_width = 36.0
cam_auto.clip_end = 1000.0
ob_auto_camera = bpy.data.objects.new('AutoCamera', cam_auto)
scene.collection.objects.link(ob_auto_camera)
ob_auto_camera.location = (16.6216, -17.3529, 14.4544)
ob_auto_camera.rotation_euler = (1.09748, -7.21219e-08, 0.694738)
scene.camera = ob_auto_camera
light_auto_sun = bpy.data.lights.new('AutoSun', 'SUN')
light_auto_sun.energy = 3.0
light_auto_sun.angle = 0.0523599
ob_auto_sun = bpy.data.objects.new('AutoSun', light_auto_sun)
scene.collection.objects.link(ob_auto_sun)
ob_auto_sun.rotation_euler = (0.872665, 0.174533, 0.523599)
bpy.context.view_layer.update()
